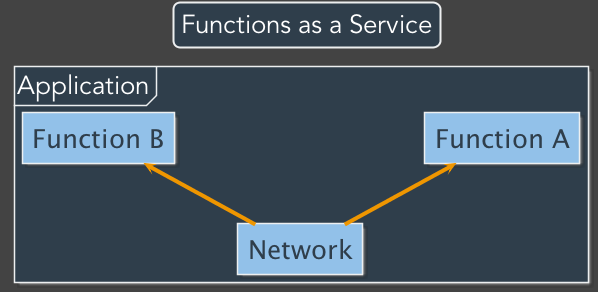

The diagram above was rendered by PlantUML. Its source (embedded in the PNG):
@startuml
skinparam backgroundColor #434343
skinparam defaultFontName Avenir
skinparam defaultFontColor #FFFFFF
skinparam defaultFontSize 26 
skinparam ArrowColor #ef9600
skinparam ArrowFontSize 22
skinparam ArrowThickness 4

skinparam SequenceLifeLineBorderColor DeepSkyBlue
skinparam SequenceLifeLineBackgroundColor DeepSkyBlue
skinparam SequenceLifeLineBorderThickness 4
skinparam SequenceArrowThickness 4 
skinparam SwimlaneBorderThickness 4

skinparam ActorBackgroundColor #92c1e9
skinparam ActorBorderColor #edeff0

skinparam ParticipantBackgroundColor #92c1e9
skinparam ParticipantBorderColor #edeff0
skinparam ParticipantFontColor #2f3e4b

skinparam CollectionsBackgroundColor #92c1e9
skinparam CollectionsBorderColor #edeff0
skinparam CollectionsFontColor #2f3e4b

skinparam DatabaseBackgroundColor #92c1e9
skinparam DatabaseBorderColor #edeff0
skinparam DatabaseFontColor #2f3e4b


skinparam NoteBackgroundColor #2f3e4b
skinparam NoteBorderColor #edeff0
skinparam NoteFontSize 20

skinparam CloudBackgroundColor #92c1e9
skinparam CloudBorderColor #edeff0
skinparam CloudFontColor #2f3e4b

skinparam NodeBackgroundColor #92c1e9
skinparam NodeBorderColor #edeff0
skinparam NodeFontColor #2f3e4b

skinparam AgentBackgroundColor #92c1e9
skinparam AgentBorderColor #edeff0
skinparam AgentFontColor #2f3e4b
skinparam AgentFontName "Avenir Bold"

skinparam FrameBackgroundColor #2f3e4b
skinparam FrameBorderColor #edeff0

skinparam titleBorderRoundcorner 15
skinparam titleBorderThickness 2
skinparam titleBackgroundColor #2f3e4b
skinparam titleBorderColor #edeff0

title Functions as a Service

skinparam nodesep 250

frame "Application" {
    agent "Function A" as FA 
    agent "Function B" as FB
    agent Network
}

FA <-- Network 
FB <-- Network
@enduml